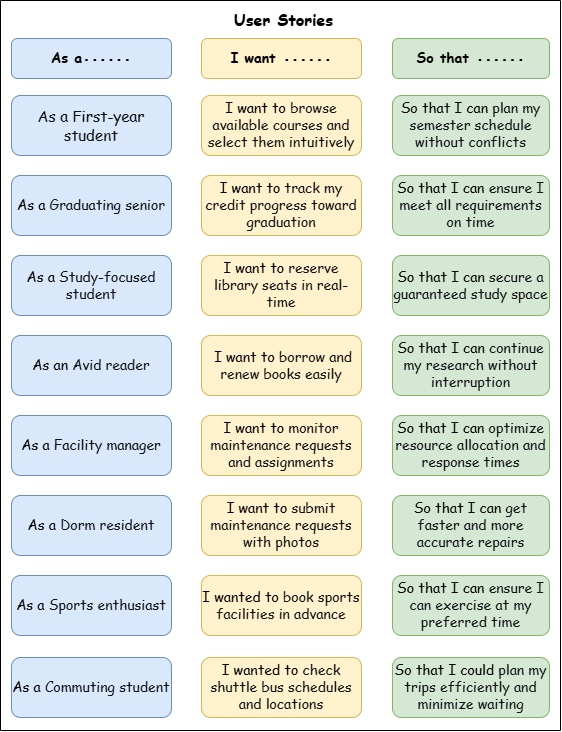

The diagram above was exported from draw.io. Its source (the exported page's mxGraphModel, read from the mxfile embedded in the PNG):
<mxGraphModel dx="383" dy="563" grid="1" gridSize="10" guides="1" tooltips="1" connect="1" arrows="1" fold="1" page="1" pageScale="1" pageWidth="827" pageHeight="1169" math="0" shadow="0">
  <root>
    <mxCell id="0" />
    <mxCell id="1" parent="0" />
    <mxCell id="M2-GrQPkXwUdI-zRppql-27" value="&lt;p class=&quot;MsoNormal&quot;&gt;&lt;span style=&quot;color: rgb(15, 17, 21); font-size: 15px; text-align: start;&quot;&gt;&lt;font style=&quot;&quot; face=&quot;Comic Sans MS&quot;&gt;As a First-year student&lt;/font&gt;&lt;/span&gt;&lt;/p&gt;" style="rounded=1;whiteSpace=wrap;html=1;fillColor=#dae8fc;strokeColor=#6c8ebf;" parent="1" vertex="1">
      <mxGeometry x="871" y="355" width="160" height="60" as="geometry" />
    </mxCell>
    <mxCell id="M2-GrQPkXwUdI-zRppql-28" value="&lt;p class=&quot;MsoNormal&quot;&gt;&lt;font style=&quot;font-size: 14px;&quot; face=&quot;Comic Sans MS&quot;&gt;&lt;font style=&quot;&quot;&gt;As a&amp;nbsp;&lt;/font&gt;&lt;span style=&quot;color: rgb(15, 17, 21); text-align: start;&quot;&gt;Graduating senior&lt;/span&gt;&lt;/font&gt;&lt;/p&gt;" style="rounded=1;whiteSpace=wrap;html=1;fillColor=#dae8fc;strokeColor=#6c8ebf;" parent="1" vertex="1">
      <mxGeometry x="871" y="435" width="160" height="60" as="geometry" />
    </mxCell>
    <mxCell id="M2-GrQPkXwUdI-zRppql-29" value="&lt;font style=&quot;font-size: 14px;&quot; face=&quot;Comic Sans MS&quot;&gt;&lt;font style=&quot;&quot;&gt;As an&amp;nbsp;&lt;/font&gt;&lt;span style=&quot;color: rgb(15, 17, 21); text-align: start;&quot;&gt;Avid reader&lt;/span&gt;&lt;/font&gt;" style="rounded=1;whiteSpace=wrap;html=1;fillColor=#dae8fc;strokeColor=#6c8ebf;" parent="1" vertex="1">
      <mxGeometry x="871" y="595" width="160" height="60" as="geometry" />
    </mxCell>
    <mxCell id="M2-GrQPkXwUdI-zRppql-30" value="&lt;font style=&quot;font-size: 14px;&quot; face=&quot;Comic Sans MS&quot;&gt;&lt;font style=&quot;&quot;&gt;As a&amp;nbsp;&lt;/font&gt;&lt;span style=&quot;color: rgb(15, 17, 21); text-align: start;&quot;&gt;Study-focused student&lt;/span&gt;&lt;/font&gt;" style="rounded=1;whiteSpace=wrap;html=1;fillColor=#dae8fc;strokeColor=#6c8ebf;" parent="1" vertex="1">
      <mxGeometry x="871" y="515" width="160" height="60" as="geometry" />
    </mxCell>
    <mxCell id="M2-GrQPkXwUdI-zRppql-31" value="&lt;font style=&quot;font-size: 14px;&quot; face=&quot;Comic Sans MS&quot;&gt;&lt;font style=&quot;&quot;&gt;As a&amp;nbsp;&lt;/font&gt;&lt;span style=&quot;color: rgb(15, 17, 21); text-align: start;&quot;&gt;Dorm resident&lt;/span&gt;&lt;/font&gt;" style="rounded=1;whiteSpace=wrap;html=1;fillColor=#dae8fc;strokeColor=#6c8ebf;" parent="1" vertex="1">
      <mxGeometry x="871" y="755" width="160" height="60" as="geometry" />
    </mxCell>
    <mxCell id="M2-GrQPkXwUdI-zRppql-32" value="&lt;font face=&quot;Comic Sans MS&quot;&gt;As a&amp;nbsp;&lt;span style=&quot;color: rgb(15, 17, 21); text-align: start;&quot;&gt;Sports enthusiast&lt;/span&gt;&lt;/font&gt;" style="rounded=1;whiteSpace=wrap;html=1;fillColor=#dae8fc;strokeColor=#6c8ebf;fontSize=14;fontFamily=Comic Sans MS;" parent="1" vertex="1">
      <mxGeometry x="871" y="835" width="160" height="60" as="geometry" />
    </mxCell>
    <mxCell id="M2-GrQPkXwUdI-zRppql-33" value="&lt;font style=&quot;font-size: 14px;&quot; face=&quot;Comic Sans MS&quot;&gt;&lt;font style=&quot;&quot;&gt;As a&amp;nbsp;&lt;/font&gt;&lt;span style=&quot;color: rgb(15, 17, 21); text-align: start;&quot;&gt;Facility manager&lt;/span&gt;&lt;/font&gt;" style="rounded=1;whiteSpace=wrap;html=1;fillColor=#dae8fc;strokeColor=#6c8ebf;" parent="1" vertex="1">
      <mxGeometry x="871" y="675" width="160" height="60" as="geometry" />
    </mxCell>
    <mxCell id="M2-GrQPkXwUdI-zRppql-34" value="&lt;font face=&quot;Comic Sans MS&quot;&gt;As a&amp;nbsp;&lt;span style=&quot;color: rgb(15, 17, 21); text-align: start;&quot;&gt;Commuting student&lt;/span&gt;&lt;/font&gt;" style="rounded=1;whiteSpace=wrap;html=1;fillColor=#dae8fc;strokeColor=#6c8ebf;fontSize=14;fontFamily=Comic Sans MS;" parent="1" vertex="1">
      <mxGeometry x="871" y="917" width="160" height="60" as="geometry" />
    </mxCell>
    <mxCell id="M2-GrQPkXwUdI-zRppql-35" value="&lt;p class=&quot;MsoNormal&quot;&gt;&lt;font style=&quot;font-size: 14px;&quot; face=&quot;Comic Sans MS&quot;&gt;I want to&amp;nbsp;&lt;span style=&quot;color: rgb(15, 17, 21); text-align: start;&quot;&gt;browse available courses and select them intuitively&lt;/span&gt;&lt;/font&gt;&lt;/p&gt;" style="rounded=1;whiteSpace=wrap;html=1;fillColor=#fff2cc;strokeColor=#d6b656;" parent="1" vertex="1">
      <mxGeometry x="1061" y="355" width="160" height="60" as="geometry" />
    </mxCell>
    <mxCell id="M2-GrQPkXwUdI-zRppql-36" value="&lt;p class=&quot;MsoNormal&quot;&gt;&lt;font style=&quot;font-size: 14px;&quot; face=&quot;Comic Sans MS&quot;&gt;&lt;font style=&quot;&quot;&gt;I want to&amp;nbsp;&lt;/font&gt;&lt;span style=&quot;color: rgb(15, 17, 21); text-align: start;&quot;&gt;track my credit progress toward graduation&lt;/span&gt;&lt;/font&gt;&lt;/p&gt;" style="rounded=1;whiteSpace=wrap;html=1;fillColor=#fff2cc;strokeColor=#d6b656;" parent="1" vertex="1">
      <mxGeometry x="1061" y="435" width="160" height="60" as="geometry" />
    </mxCell>
    <mxCell id="M2-GrQPkXwUdI-zRppql-37" value="&lt;font style=&quot;font-size: 14px;&quot; face=&quot;Comic Sans MS&quot;&gt;&lt;font style=&quot;&quot;&gt;&amp;nbsp;I want to&amp;nbsp;&lt;/font&gt;&lt;span style=&quot;color: rgb(15, 17, 21); text-align: start;&quot;&gt;borrow and renew books easily&lt;/span&gt;&lt;/font&gt;" style="rounded=1;whiteSpace=wrap;html=1;fillColor=#fff2cc;strokeColor=#d6b656;" parent="1" vertex="1">
      <mxGeometry x="1061" y="595" width="160" height="60" as="geometry" />
    </mxCell>
    <mxCell id="M2-GrQPkXwUdI-zRppql-38" value="&lt;font style=&quot;font-size: 14px;&quot; face=&quot;Comic Sans MS&quot;&gt;&lt;font style=&quot;&quot;&gt;I want to&amp;nbsp;&lt;/font&gt;&lt;span style=&quot;color: rgb(15, 17, 21); text-align: start;&quot;&gt;reserve library seats in real-time&lt;/span&gt;&lt;/font&gt;" style="rounded=1;whiteSpace=wrap;html=1;fillColor=#fff2cc;strokeColor=#d6b656;" parent="1" vertex="1">
      <mxGeometry x="1061" y="515" width="160" height="60" as="geometry" />
    </mxCell>
    <mxCell id="M2-GrQPkXwUdI-zRppql-39" value="&lt;font style=&quot;font-size: 14px;&quot; face=&quot;Comic Sans MS&quot;&gt;&lt;font style=&quot;&quot;&gt;I want to&amp;nbsp;&lt;/font&gt;&lt;span style=&quot;color: rgb(15, 17, 21); text-align: start;&quot;&gt;submit maintenance requests with photos&lt;/span&gt;&lt;/font&gt;" style="rounded=1;whiteSpace=wrap;html=1;fillColor=#fff2cc;strokeColor=#d6b656;" parent="1" vertex="1">
      <mxGeometry x="1061" y="755" width="160" height="60" as="geometry" />
    </mxCell>
    <mxCell id="M2-GrQPkXwUdI-zRppql-40" value="&lt;font face=&quot;Comic Sans MS&quot;&gt;I wanted to&amp;nbsp;&lt;span style=&quot;color: rgb(15, 17, 21); text-align: start;&quot;&gt;book sports facilities in advance&lt;/span&gt;&lt;/font&gt;" style="rounded=1;whiteSpace=wrap;html=1;fillColor=#fff2cc;strokeColor=#d6b656;fontSize=14;fontFamily=Comic Sans MS;" parent="1" vertex="1">
      <mxGeometry x="1061" y="835" width="160" height="60" as="geometry" />
    </mxCell>
    <mxCell id="M2-GrQPkXwUdI-zRppql-41" value="&lt;font style=&quot;font-size: 14px;&quot; face=&quot;Comic Sans MS&quot;&gt;&lt;font style=&quot;&quot;&gt;I want to&amp;nbsp;&lt;/font&gt;&lt;span style=&quot;color: rgb(15, 17, 21); text-align: start;&quot;&gt;monitor maintenance requests and assignments&lt;/span&gt;&lt;/font&gt;" style="rounded=1;whiteSpace=wrap;html=1;fillColor=#fff2cc;strokeColor=#d6b656;" parent="1" vertex="1">
      <mxGeometry x="1061" y="675" width="160" height="60" as="geometry" />
    </mxCell>
    <mxCell id="M2-GrQPkXwUdI-zRppql-42" value="&lt;font face=&quot;Comic Sans MS&quot;&gt;I wanted to&amp;nbsp;&lt;span style=&quot;color: rgb(15, 17, 21); text-align: start;&quot;&gt;check shuttle bus schedules and locations&lt;/span&gt;&lt;/font&gt;" style="rounded=1;whiteSpace=wrap;html=1;fillColor=#fff2cc;strokeColor=#d6b656;fontSize=14;fontFamily=Comic Sans MS;" parent="1" vertex="1">
      <mxGeometry x="1061" y="917" width="160" height="60" as="geometry" />
    </mxCell>
    <mxCell id="M2-GrQPkXwUdI-zRppql-43" value="&lt;p class=&quot;MsoNormal&quot;&gt;&lt;font style=&quot;font-size: 14px;&quot; face=&quot;Comic Sans MS&quot;&gt;So that I can&lt;span style=&quot;color: rgb(15, 17, 21); text-align: start;&quot;&gt;&amp;nbsp;plan my semester schedule without conflicts&lt;/span&gt;&lt;/font&gt;&lt;/p&gt;" style="rounded=1;whiteSpace=wrap;html=1;fillColor=#d5e8d4;strokeColor=#82b366;" parent="1" vertex="1">
      <mxGeometry x="1252" y="355" width="157" height="60" as="geometry" />
    </mxCell>
    <mxCell id="M2-GrQPkXwUdI-zRppql-44" value="&lt;p class=&quot;MsoNormal&quot;&gt;&lt;font style=&quot;font-size: 14px;&quot; face=&quot;Comic Sans MS&quot;&gt;&lt;font style=&quot;&quot;&gt;So that I can&lt;span style=&quot;color: rgb(15, 17, 21); text-align: start;&quot;&gt;&amp;nbsp;&lt;/span&gt;&lt;/font&gt;&lt;span style=&quot;color: rgb(15, 17, 21); text-align: start;&quot;&gt;ensure I meet all requirements on time&lt;/span&gt;&lt;/font&gt;&lt;/p&gt;" style="rounded=1;whiteSpace=wrap;html=1;fillColor=#d5e8d4;strokeColor=#82b366;" parent="1" vertex="1">
      <mxGeometry x="1252" y="435" width="157" height="60" as="geometry" />
    </mxCell>
    <mxCell id="M2-GrQPkXwUdI-zRppql-45" value="&lt;font style=&quot;font-size: 14px;&quot; face=&quot;Comic Sans MS&quot;&gt;&lt;font style=&quot;&quot;&gt;So that I can&amp;nbsp;&lt;/font&gt;&lt;span style=&quot;color: rgb(15, 17, 21); text-align: start;&quot;&gt;continue my research without interruption&lt;/span&gt;&lt;/font&gt;" style="rounded=1;whiteSpace=wrap;html=1;fillColor=#d5e8d4;strokeColor=#82b366;" parent="1" vertex="1">
      <mxGeometry x="1252" y="595" width="157" height="60" as="geometry" />
    </mxCell>
    <mxCell id="M2-GrQPkXwUdI-zRppql-46" value="&lt;font style=&quot;font-size: 14px;&quot; face=&quot;Comic Sans MS&quot;&gt;&lt;font style=&quot;&quot;&gt;So that I can&amp;nbsp;&lt;/font&gt;&lt;span style=&quot;color: rgb(15, 17, 21); text-align: start;&quot;&gt;secure a guaranteed study space&lt;/span&gt;&lt;/font&gt;" style="rounded=1;whiteSpace=wrap;html=1;fillColor=#d5e8d4;strokeColor=#82b366;" parent="1" vertex="1">
      <mxGeometry x="1252" y="515" width="157" height="60" as="geometry" />
    </mxCell>
    <mxCell id="M2-GrQPkXwUdI-zRppql-47" value="&lt;font style=&quot;font-size: 14px;&quot; face=&quot;Comic Sans MS&quot;&gt;&lt;font style=&quot;&quot;&gt;So that I can&amp;nbsp;&lt;/font&gt;&lt;span style=&quot;color: rgb(15, 17, 21); text-align: start;&quot;&gt;get faster and more accurate repairs&lt;/span&gt;&lt;/font&gt;" style="rounded=1;whiteSpace=wrap;html=1;fillColor=#d5e8d4;strokeColor=#82b366;" parent="1" vertex="1">
      <mxGeometry x="1252" y="755" width="157" height="60" as="geometry" />
    </mxCell>
    <mxCell id="M2-GrQPkXwUdI-zRppql-48" value="&lt;font face=&quot;Comic Sans MS&quot;&gt;So that I can&amp;nbsp;&lt;span style=&quot;color: rgb(15, 17, 21); text-align: start;&quot;&gt;ensure I can exercise at my preferred time&lt;/span&gt;&lt;/font&gt;" style="rounded=1;whiteSpace=wrap;html=1;fillColor=#d5e8d4;strokeColor=#82b366;fontSize=14;fontFamily=Comic Sans MS;" parent="1" vertex="1">
      <mxGeometry x="1252" y="835" width="157" height="60" as="geometry" />
    </mxCell>
    <mxCell id="M2-GrQPkXwUdI-zRppql-49" value="&lt;font style=&quot;font-size: 14px;&quot; face=&quot;Comic Sans MS&quot;&gt;&lt;font style=&quot;&quot;&gt;So that I can&amp;nbsp;&lt;/font&gt;&lt;span style=&quot;color: rgb(15, 17, 21); text-align: start;&quot;&gt;optimize resource allocation and response times&lt;/span&gt;&lt;/font&gt;" style="rounded=1;whiteSpace=wrap;html=1;fillColor=#d5e8d4;strokeColor=#82b366;" parent="1" vertex="1">
      <mxGeometry x="1252" y="675" width="157" height="60" as="geometry" />
    </mxCell>
    <mxCell id="M2-GrQPkXwUdI-zRppql-50" value="&lt;font&gt;So that I could&amp;nbsp;&lt;span style=&quot;color: rgb(15, 17, 21); text-align: start;&quot;&gt;plan my trips efficiently and minimize waiting&lt;/span&gt;&lt;/font&gt;" style="rounded=1;whiteSpace=wrap;html=1;fillColor=#d5e8d4;strokeColor=#82b366;fontSize=14;fontFamily=Comic Sans MS;" parent="1" vertex="1">
      <mxGeometry x="1252" y="917" width="157" height="60" as="geometry" />
    </mxCell>
    <mxCell id="M2-GrQPkXwUdI-zRppql-51" value="&lt;span style=&quot;color: rgb(0, 0, 0); font-family: &amp;quot;Comic Sans MS&amp;quot;; font-style: normal; font-variant-ligatures: normal; font-variant-caps: normal; letter-spacing: normal; orphans: 2; text-align: center; text-indent: 0px; text-transform: none; widows: 2; word-spacing: 0px; -webkit-text-stroke-width: 0px; white-space: normal; text-decoration-thickness: initial; text-decoration-style: initial; text-decoration-color: initial; float: none; display: inline !important;&quot;&gt;&lt;b style=&quot;&quot;&gt;&lt;font style=&quot;font-size: 16px;&quot;&gt;User Stories&lt;/font&gt;&lt;/b&gt;&lt;/span&gt;" style="text;whiteSpace=wrap;html=1;" parent="1" vertex="1">
      <mxGeometry x="1092" y="263" width="180" height="40" as="geometry" />
    </mxCell>
    <mxCell id="M2-GrQPkXwUdI-zRppql-52" value="&lt;p class=&quot;MsoNormal&quot;&gt;&lt;span style=&quot;font-family: &amp;quot;Comic Sans MS&amp;quot;; font-size: 14px;&quot;&gt;As a&lt;/span&gt;&lt;span style=&quot;font-family: 宋体; background-color: initial;&quot;&gt;&lt;font style=&quot;font-size: 8px;&quot;&gt;··&lt;/font&gt;&lt;/span&gt;&lt;span style=&quot;font-family: 宋体; font-size: 8px; background-color: initial;&quot;&gt;···&lt;/span&gt;&lt;span style=&quot;font-size: 8px; background-color: initial; font-family: 宋体;&quot;&gt;·&lt;/span&gt;&lt;/p&gt;&lt;p class=&quot;MsoNormal&quot;&gt;&lt;span style=&quot;mso-spacerun:'yes';font-family:Calibri;mso-fareast-font-family:宋体;&lt;br/&gt;mso-bidi-font-family:'Times New Roman';font-size:10.5000pt;mso-font-kerning:1.0000pt;&quot;&gt;&lt;/span&gt;&lt;/p&gt;" style="rounded=1;whiteSpace=wrap;html=1;fillColor=#dae8fc;strokeColor=#6c8ebf;fontStyle=1" parent="1" vertex="1">
      <mxGeometry x="871" y="298" width="160" height="40" as="geometry" />
    </mxCell>
    <mxCell id="M2-GrQPkXwUdI-zRppql-54" value="&lt;p class=&quot;MsoNormal&quot;&gt;&lt;font face=&quot;Comic Sans MS&quot;&gt;&lt;span style=&quot;font-size: 14px;&quot;&gt;I want&amp;nbsp;&lt;/span&gt;&lt;/font&gt;&lt;span style=&quot;background-color: initial; font-family: 宋体;&quot;&gt;&lt;font style=&quot;font-size: 8px;&quot;&gt;··&lt;/font&gt;&lt;/span&gt;&lt;span style=&quot;background-color: initial; font-family: 宋体; font-size: 8px;&quot;&gt;···&lt;/span&gt;&lt;span style=&quot;background-color: initial; font-size: 8px; font-family: 宋体;&quot;&gt;·&lt;/span&gt;&lt;/p&gt;" style="rounded=1;whiteSpace=wrap;html=1;fillColor=#fff2cc;strokeColor=#d6b656;fontStyle=1" parent="1" vertex="1">
      <mxGeometry x="1061" y="298" width="160" height="40" as="geometry" />
    </mxCell>
    <mxCell id="M2-GrQPkXwUdI-zRppql-55" value="&lt;p class=&quot;MsoNormal&quot;&gt;&lt;span style=&quot;font-size: 10.5pt;&quot;&gt;&lt;font face=&quot;Comic Sans MS&quot;&gt;So that&amp;nbsp;&lt;/font&gt;&lt;/span&gt;&lt;span style=&quot;mso-spacerun:'yes';font-family:Calibri;mso-fareast-font-family:宋体;&lt;br/&gt;mso-bidi-font-family:'Times New Roman';font-size:10.5000pt;mso-font-kerning:1.0000pt;&quot;&gt;&lt;/span&gt;&lt;span style=&quot;background-color: initial; font-family: 宋体;&quot;&gt;&lt;font style=&quot;font-size: 8px;&quot;&gt;··&lt;/font&gt;&lt;/span&gt;&lt;span style=&quot;background-color: initial; font-family: 宋体; font-size: 8px;&quot;&gt;···&lt;/span&gt;&lt;span style=&quot;background-color: initial; font-size: 8px; font-family: 宋体;&quot;&gt;·&lt;/span&gt;&lt;/p&gt;" style="rounded=1;whiteSpace=wrap;html=1;fillColor=#d5e8d4;strokeColor=#82b366;fontStyle=1" parent="1" vertex="1">
      <mxGeometry x="1252" y="298" width="157" height="40" as="geometry" />
    </mxCell>
    <mxCell id="-6ipvQbv79SMLH3-SUa8-1" value="" style="endArrow=none;html=1;rounded=0;" parent="1" edge="1">
      <mxGeometry width="50" height="50" relative="1" as="geometry">
        <mxPoint x="860" y="260" as="sourcePoint" />
        <mxPoint x="1420" y="260" as="targetPoint" />
      </mxGeometry>
    </mxCell>
    <mxCell id="-6ipvQbv79SMLH3-SUa8-2" value="" style="endArrow=none;html=1;rounded=0;" parent="1" edge="1">
      <mxGeometry width="50" height="50" relative="1" as="geometry">
        <mxPoint x="860" y="990" as="sourcePoint" />
        <mxPoint x="1420" y="990" as="targetPoint" />
      </mxGeometry>
    </mxCell>
    <mxCell id="-6ipvQbv79SMLH3-SUa8-3" value="" style="endArrow=none;html=1;rounded=0;" parent="1" edge="1">
      <mxGeometry width="50" height="50" relative="1" as="geometry">
        <mxPoint x="860" y="260" as="sourcePoint" />
        <mxPoint x="860" y="990" as="targetPoint" />
      </mxGeometry>
    </mxCell>
    <mxCell id="-6ipvQbv79SMLH3-SUa8-4" value="" style="endArrow=none;html=1;rounded=0;" parent="1" edge="1">
      <mxGeometry width="50" height="50" relative="1" as="geometry">
        <mxPoint x="1420" y="990" as="sourcePoint" />
        <mxPoint x="1420" y="260" as="targetPoint" />
      </mxGeometry>
    </mxCell>
  </root>
</mxGraphModel>